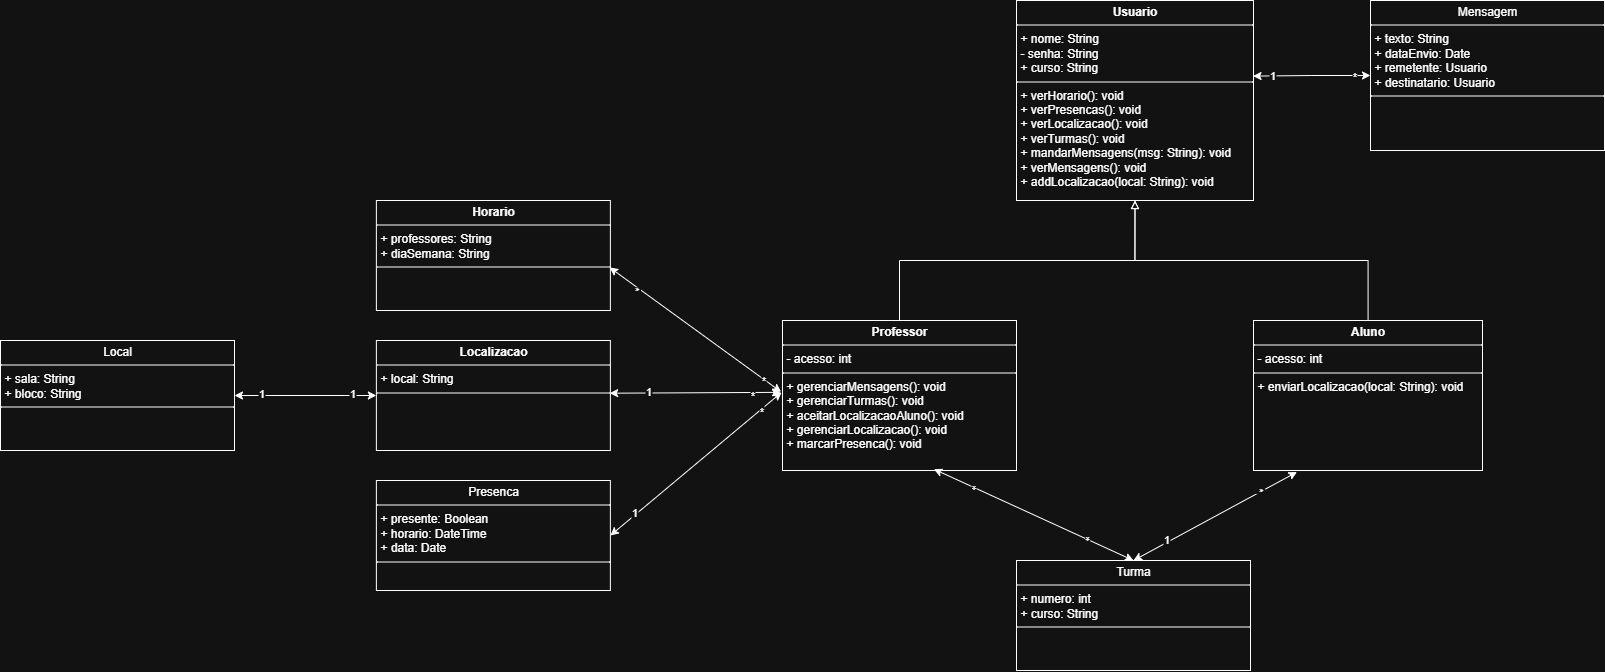

The diagram above was exported from draw.io. Its source (the exported page's mxGraphModel, read from the mxfile embedded in the PNG):
<mxGraphModel dx="2800" dy="1147" grid="1" gridSize="10" guides="1" tooltips="1" connect="1" arrows="1" fold="1" page="1" pageScale="1" pageWidth="827" pageHeight="1169" math="0" shadow="0">
  <root>
    <mxCell id="0" />
    <mxCell id="1" parent="0" />
    <mxCell id="gYIuDKfJp-7qQmvibv_n-5" style="edgeStyle=orthogonalEdgeStyle;rounded=0;orthogonalLoop=1;jettySize=auto;html=1;endArrow=block;endFill=0;entryX=0.5;entryY=1;entryDx=0;entryDy=0;exitX=0.5;exitY=0;exitDx=0;exitDy=0;" parent="1" source="MGxjIeLj3WudABpXIPod-11" target="MGxjIeLj3WudABpXIPod-7" edge="1">
      <mxGeometry relative="1" as="geometry">
        <mxPoint x="110" y="420" as="sourcePoint" />
        <mxPoint x="320" y="410" as="targetPoint" />
      </mxGeometry>
    </mxCell>
    <mxCell id="gYIuDKfJp-7qQmvibv_n-4" style="edgeStyle=orthogonalEdgeStyle;rounded=0;orthogonalLoop=1;jettySize=auto;html=1;endArrow=block;endFill=0;entryX=0.5;entryY=1;entryDx=0;entryDy=0;" parent="1" source="MGxjIeLj3WudABpXIPod-10" target="MGxjIeLj3WudABpXIPod-7" edge="1">
      <mxGeometry relative="1" as="geometry">
        <mxPoint x="330" y="420" as="targetPoint" />
        <mxPoint x="547" y="430" as="sourcePoint" />
      </mxGeometry>
    </mxCell>
    <mxCell id="MGxjIeLj3WudABpXIPod-7" value="&lt;p style=&quot;margin:0px;margin-top:4px;text-align:center;&quot;&gt;&lt;b&gt;Usuario&lt;/b&gt;&lt;/p&gt;&lt;hr size=&quot;1&quot; style=&quot;border-style:solid;&quot;&gt;&lt;p style=&quot;margin:0px;margin-left:4px;&quot;&gt;+ nome: String&lt;/p&gt;&lt;p style=&quot;margin:0px;margin-left:4px;&quot;&gt;- senha: String&lt;/p&gt;&lt;p style=&quot;margin:0px;margin-left:4px;&quot;&gt;+ curso: String&lt;/p&gt;&lt;hr size=&quot;1&quot; style=&quot;border-style:solid;&quot;&gt;&lt;p style=&quot;margin:0px;margin-left:4px;&quot;&gt;+ verHorario(): void&lt;/p&gt;&lt;p style=&quot;margin:0px;margin-left:4px;&quot;&gt;&lt;span style=&quot;background-color: transparent; color: light-dark(rgb(0, 0, 0), rgb(255, 255, 255));&quot;&gt;+ verPresencas(): void&lt;/span&gt;&lt;/p&gt;&lt;p style=&quot;margin:0px;margin-left:4px;&quot;&gt;&lt;span style=&quot;background-color: transparent; color: light-dark(rgb(0, 0, 0), rgb(255, 255, 255));&quot;&gt;+ verLocalizacao(): void&lt;/span&gt;&lt;/p&gt;&lt;p style=&quot;margin:0px;margin-left:4px;&quot;&gt;&lt;span style=&quot;background-color: transparent; color: light-dark(rgb(0, 0, 0), rgb(255, 255, 255));&quot;&gt;+ verTurmas(): void&lt;/span&gt;&lt;/p&gt;&lt;p style=&quot;margin:0px;margin-left:4px;&quot;&gt;&lt;span style=&quot;background-color: transparent; color: light-dark(rgb(0, 0, 0), rgb(255, 255, 255));&quot;&gt;+ mandarMensagens(msg: String): void&lt;/span&gt;&lt;/p&gt;&lt;p style=&quot;margin:0px;margin-left:4px;&quot;&gt;&lt;span style=&quot;background-color: transparent; color: light-dark(rgb(0, 0, 0), rgb(255, 255, 255));&quot;&gt;+ verMensagens(): void&lt;/span&gt;&lt;/p&gt;&lt;p style=&quot;margin:0px;margin-left:4px;&quot;&gt;&lt;span style=&quot;background-color: transparent; color: light-dark(rgb(0, 0, 0), rgb(255, 255, 255));&quot;&gt;+ addLocalizacao(local: String): void&lt;/span&gt;&lt;/p&gt;" style="verticalAlign=top;align=left;overflow=fill;html=1;whiteSpace=wrap;" parent="1" vertex="1">
      <mxGeometry x="216" y="150" width="237" height="200" as="geometry" />
    </mxCell>
    <mxCell id="MGxjIeLj3WudABpXIPod-10" value="&lt;p style=&quot;margin:0px;margin-top:4px;text-align:center;&quot;&gt;&lt;b&gt;Aluno&lt;/b&gt;&lt;/p&gt;&lt;hr size=&quot;1&quot; style=&quot;border-style:solid;&quot;&gt;&lt;p style=&quot;margin:0px;margin-left:4px;&quot;&gt;- acesso: int&lt;/p&gt;&lt;hr size=&quot;1&quot; style=&quot;border-style:solid;&quot;&gt;&lt;p style=&quot;margin:0px;margin-left:4px;&quot;&gt;+ enviarLocalizacao(local: String): void&lt;/p&gt;" style="verticalAlign=top;align=left;overflow=fill;html=1;whiteSpace=wrap;" parent="1" vertex="1">
      <mxGeometry x="453" y="470" width="229" height="150" as="geometry" />
    </mxCell>
    <mxCell id="MGxjIeLj3WudABpXIPod-11" value="&lt;p style=&quot;margin:0px;margin-top:4px;text-align:center;&quot;&gt;&lt;b&gt;Professor&lt;/b&gt;&lt;/p&gt;&lt;hr size=&quot;1&quot; style=&quot;border-style:solid;&quot;&gt;&lt;p style=&quot;margin:0px;margin-left:4px;&quot;&gt;- acesso: int&lt;/p&gt;&lt;hr size=&quot;1&quot; style=&quot;border-style:solid;&quot;&gt;&lt;p style=&quot;margin:0px;margin-left:4px;&quot;&gt;+ gerenciarMensagens(): void&lt;/p&gt;&lt;p style=&quot;margin:0px;margin-left:4px;&quot;&gt;&lt;span style=&quot;background-color: transparent; color: light-dark(rgb(0, 0, 0), rgb(255, 255, 255));&quot;&gt;+ gerenciarTurmas(): void&lt;/span&gt;&lt;/p&gt;&lt;p style=&quot;margin:0px;margin-left:4px;&quot;&gt;&lt;span style=&quot;background-color: transparent; color: light-dark(rgb(0, 0, 0), rgb(255, 255, 255));&quot;&gt;+ aceitarLocalizacaoAluno(): void&lt;/span&gt;&lt;/p&gt;&lt;p style=&quot;margin:0px;margin-left:4px;&quot;&gt;&lt;span style=&quot;background-color: transparent; color: light-dark(rgb(0, 0, 0), rgb(255, 255, 255));&quot;&gt;+ gerenciarLocalizacao(): void&lt;/span&gt;&lt;/p&gt;&lt;p style=&quot;margin:0px;margin-left:4px;&quot;&gt;&lt;span style=&quot;background-color: transparent; color: light-dark(rgb(0, 0, 0), rgb(255, 255, 255));&quot;&gt;+ marcarPresenca(): void&lt;/span&gt;&lt;/p&gt;" style="verticalAlign=top;align=left;overflow=fill;html=1;whiteSpace=wrap;" parent="1" vertex="1">
      <mxGeometry x="-18" y="470" width="234" height="150" as="geometry" />
    </mxCell>
    <mxCell id="MGxjIeLj3WudABpXIPod-13" value="&lt;p style=&quot;margin:0px;margin-top:4px;text-align:center;&quot;&gt;&lt;b&gt;Horario&lt;/b&gt;&lt;/p&gt;&lt;hr size=&quot;1&quot; style=&quot;border-style:solid;&quot;&gt;&lt;p style=&quot;margin:0px;margin-left:4px;&quot;&gt;+ professores: String&lt;/p&gt;&lt;p style=&quot;margin:0px;margin-left:4px;&quot;&gt;+ diaSemana: String&lt;/p&gt;&lt;hr size=&quot;1&quot; style=&quot;border-style:solid;&quot;&gt;&lt;p style=&quot;margin:0px;margin-left:4px;&quot;&gt;&lt;br&gt;&lt;/p&gt;" style="verticalAlign=top;align=left;overflow=fill;html=1;whiteSpace=wrap;" parent="1" vertex="1">
      <mxGeometry x="-424.12" y="350" width="234" height="110" as="geometry" />
    </mxCell>
    <mxCell id="MGxjIeLj3WudABpXIPod-14" style="rounded=0;orthogonalLoop=1;jettySize=auto;html=1;entryX=0.997;entryY=0.609;entryDx=0;entryDy=0;exitX=-0.006;exitY=0.476;exitDx=0;exitDy=0;exitPerimeter=0;startArrow=classic;startFill=1;entryPerimeter=0;" parent="1" source="MGxjIeLj3WudABpXIPod-11" target="MGxjIeLj3WudABpXIPod-13" edge="1">
      <mxGeometry relative="1" as="geometry">
        <mxPoint x="10" y="540" as="sourcePoint" />
      </mxGeometry>
    </mxCell>
    <mxCell id="MGxjIeLj3WudABpXIPod-15" value="*" style="edgeLabel;html=1;align=center;verticalAlign=middle;resizable=0;points=[];rotation=90;" parent="MGxjIeLj3WudABpXIPod-14" connectable="0" vertex="1">
      <mxGeometry x="0.7303" relative="1" as="geometry">
        <mxPoint x="3" y="4" as="offset" />
      </mxGeometry>
    </mxCell>
    <mxCell id="MGxjIeLj3WudABpXIPod-16" value="*" style="edgeLabel;html=1;align=center;verticalAlign=middle;resizable=0;points=[];" parent="MGxjIeLj3WudABpXIPod-14" connectable="0" vertex="1">
      <mxGeometry x="-0.7451" y="-1" relative="1" as="geometry">
        <mxPoint x="3" y="5" as="offset" />
      </mxGeometry>
    </mxCell>
    <mxCell id="MGxjIeLj3WudABpXIPod-31" style="edgeStyle=orthogonalEdgeStyle;rounded=0;orthogonalLoop=1;jettySize=auto;html=1;exitX=0;exitY=0.5;exitDx=0;exitDy=0;startArrow=classic;startFill=1;entryX=1;entryY=0.5;entryDx=0;entryDy=0;" parent="1" source="MGxjIeLj3WudABpXIPod-17" target="MGxjIeLj3WudABpXIPod-32" edge="1">
      <mxGeometry relative="1" as="geometry">
        <mxPoint x="-520" y="545" as="targetPoint" />
      </mxGeometry>
    </mxCell>
    <mxCell id="MGxjIeLj3WudABpXIPod-33" value="1" style="edgeLabel;html=1;align=center;verticalAlign=middle;resizable=0;points=[];" parent="MGxjIeLj3WudABpXIPod-31" connectable="0" vertex="1">
      <mxGeometry x="0.6802" relative="1" as="geometry">
        <mxPoint x="3" y="-3" as="offset" />
      </mxGeometry>
    </mxCell>
    <mxCell id="MGxjIeLj3WudABpXIPod-34" value="1" style="edgeLabel;html=1;align=center;verticalAlign=middle;resizable=0;points=[];" parent="MGxjIeLj3WudABpXIPod-31" connectable="0" vertex="1">
      <mxGeometry x="-0.6997" y="-1" relative="1" as="geometry">
        <mxPoint x="-3" y="-2" as="offset" />
      </mxGeometry>
    </mxCell>
    <mxCell id="MGxjIeLj3WudABpXIPod-17" value="&lt;p style=&quot;margin:0px;margin-top:4px;text-align:center;&quot;&gt;&lt;b&gt;Localizacao&lt;/b&gt;&lt;/p&gt;&lt;hr size=&quot;1&quot; style=&quot;border-style:solid;&quot;&gt;&lt;p style=&quot;margin:0px;margin-left:4px;&quot;&gt;+ local: String&lt;/p&gt;&lt;hr size=&quot;1&quot; style=&quot;border-style:solid;&quot;&gt;&lt;p style=&quot;margin:0px;margin-left:4px;&quot;&gt;&lt;br&gt;&lt;/p&gt;" style="verticalAlign=top;align=left;overflow=fill;html=1;whiteSpace=wrap;" parent="1" vertex="1">
      <mxGeometry x="-424.12" y="490" width="234" height="110" as="geometry" />
    </mxCell>
    <mxCell id="MGxjIeLj3WudABpXIPod-18" style="rounded=0;orthogonalLoop=1;jettySize=auto;html=1;exitX=0.997;exitY=0.479;exitDx=0;exitDy=0;startArrow=classic;startFill=1;exitPerimeter=0;entryX=-0.008;entryY=0.479;entryDx=0;entryDy=0;entryPerimeter=0;" parent="1" source="MGxjIeLj3WudABpXIPod-17" target="MGxjIeLj3WudABpXIPod-11" edge="1">
      <mxGeometry relative="1" as="geometry">
        <mxPoint x="26" y="540" as="targetPoint" />
      </mxGeometry>
    </mxCell>
    <mxCell id="MGxjIeLj3WudABpXIPod-19" value="*" style="edgeLabel;html=1;align=center;verticalAlign=middle;resizable=0;points=[];rotation=0;" parent="MGxjIeLj3WudABpXIPod-18" connectable="0" vertex="1">
      <mxGeometry x="0.6886" relative="1" as="geometry">
        <mxPoint x="-2" y="2" as="offset" />
      </mxGeometry>
    </mxCell>
    <mxCell id="MGxjIeLj3WudABpXIPod-20" value="1" style="edgeLabel;html=1;align=center;verticalAlign=middle;resizable=0;points=[];rotation=0;" parent="MGxjIeLj3WudABpXIPod-18" connectable="0" vertex="1">
      <mxGeometry x="-0.5115" y="-1" relative="1" as="geometry">
        <mxPoint x="-3" y="-3" as="offset" />
      </mxGeometry>
    </mxCell>
    <mxCell id="MGxjIeLj3WudABpXIPod-21" value="&lt;p style=&quot;margin:0px;margin-top:4px;text-align:center;&quot;&gt;Mensagem&lt;/p&gt;&lt;hr size=&quot;1&quot; style=&quot;border-style:solid;&quot;&gt;&lt;p style=&quot;margin:0px;margin-left:4px;&quot;&gt;+ texto: String&lt;/p&gt;&lt;p style=&quot;margin:0px;margin-left:4px;&quot;&gt;+ dataEnvio: Date&lt;/p&gt;&lt;p style=&quot;margin:0px;margin-left:4px;&quot;&gt;+ remetente: Usuario&lt;/p&gt;&lt;p style=&quot;margin:0px;margin-left:4px;&quot;&gt;+ destinatario: Usuario&lt;/p&gt;&lt;hr size=&quot;1&quot; style=&quot;border-style:solid;&quot;&gt;&lt;p style=&quot;margin:0px;margin-left:4px;&quot;&gt;&lt;br&gt;&lt;/p&gt;" style="verticalAlign=top;align=left;overflow=fill;html=1;whiteSpace=wrap;" parent="1" vertex="1">
      <mxGeometry x="570" y="150" width="234" height="150" as="geometry" />
    </mxCell>
    <mxCell id="MGxjIeLj3WudABpXIPod-23" style="edgeStyle=orthogonalEdgeStyle;rounded=0;orthogonalLoop=1;jettySize=auto;html=1;exitX=0;exitY=0.5;exitDx=0;exitDy=0;entryX=0.998;entryY=0.378;entryDx=0;entryDy=0;entryPerimeter=0;startArrow=classic;startFill=1;" parent="1" source="MGxjIeLj3WudABpXIPod-21" target="MGxjIeLj3WudABpXIPod-7" edge="1">
      <mxGeometry relative="1" as="geometry" />
    </mxCell>
    <mxCell id="MGxjIeLj3WudABpXIPod-24" value="1" style="edgeLabel;html=1;align=center;verticalAlign=middle;resizable=0;points=[];" parent="MGxjIeLj3WudABpXIPod-23" connectable="0" vertex="1">
      <mxGeometry x="0.7596" y="-1" relative="1" as="geometry">
        <mxPoint x="5" as="offset" />
      </mxGeometry>
    </mxCell>
    <mxCell id="MGxjIeLj3WudABpXIPod-25" value="*" style="edgeLabel;html=1;align=center;verticalAlign=middle;resizable=0;points=[];" parent="MGxjIeLj3WudABpXIPod-23" connectable="0" vertex="1">
      <mxGeometry x="-0.7192" y="-2" relative="1" as="geometry">
        <mxPoint y="2" as="offset" />
      </mxGeometry>
    </mxCell>
    <mxCell id="MGxjIeLj3WudABpXIPod-28" style="rounded=0;orthogonalLoop=1;jettySize=auto;html=1;exitX=1;exitY=0.5;exitDx=0;exitDy=0;entryX=-0.004;entryY=0.479;entryDx=0;entryDy=0;entryPerimeter=0;startArrow=classic;startFill=1;" parent="1" source="MGxjIeLj3WudABpXIPod-26" target="MGxjIeLj3WudABpXIPod-11" edge="1">
      <mxGeometry relative="1" as="geometry">
        <mxPoint x="20" y="550" as="targetPoint" />
      </mxGeometry>
    </mxCell>
    <mxCell id="MGxjIeLj3WudABpXIPod-29" value="1" style="edgeLabel;html=1;align=center;verticalAlign=middle;resizable=0;points=[];" parent="MGxjIeLj3WudABpXIPod-28" connectable="0" vertex="1">
      <mxGeometry x="-0.7156" y="-1" relative="1" as="geometry">
        <mxPoint x="-1" y="-4" as="offset" />
      </mxGeometry>
    </mxCell>
    <mxCell id="MGxjIeLj3WudABpXIPod-30" value="*" style="edgeLabel;html=1;align=center;verticalAlign=middle;resizable=0;points=[];" parent="MGxjIeLj3WudABpXIPod-28" connectable="0" vertex="1">
      <mxGeometry x="0.7501" y="-1" relative="1" as="geometry">
        <mxPoint as="offset" />
      </mxGeometry>
    </mxCell>
    <mxCell id="MGxjIeLj3WudABpXIPod-26" value="&lt;p style=&quot;margin:0px;margin-top:4px;text-align:center;&quot;&gt;Presenca&lt;/p&gt;&lt;hr size=&quot;1&quot; style=&quot;border-style:solid;&quot;&gt;&lt;p style=&quot;margin:0px;margin-left:4px;&quot;&gt;+ presente: Boolean&lt;/p&gt;&lt;p style=&quot;margin:0px;margin-left:4px;&quot;&gt;+ horario: DateTime&lt;/p&gt;&lt;p style=&quot;margin:0px;margin-left:4px;&quot;&gt;+ data: Date&lt;/p&gt;&lt;hr size=&quot;1&quot; style=&quot;border-style:solid;&quot;&gt;&lt;p style=&quot;margin:0px;margin-left:4px;&quot;&gt;&lt;br&gt;&lt;/p&gt;" style="verticalAlign=top;align=left;overflow=fill;html=1;whiteSpace=wrap;" parent="1" vertex="1">
      <mxGeometry x="-424.12" y="630" width="234" height="110" as="geometry" />
    </mxCell>
    <mxCell id="MGxjIeLj3WudABpXIPod-32" value="&lt;p style=&quot;margin:0px;margin-top:4px;text-align:center;&quot;&gt;Local&lt;/p&gt;&lt;hr size=&quot;1&quot; style=&quot;border-style:solid;&quot;&gt;&lt;p style=&quot;margin:0px;margin-left:4px;&quot;&gt;+ sala: String&lt;/p&gt;&lt;p style=&quot;margin:0px;margin-left:4px;&quot;&gt;+ bloco: String&lt;/p&gt;&lt;hr size=&quot;1&quot; style=&quot;border-style:solid;&quot;&gt;&lt;p style=&quot;margin:0px;margin-left:4px;&quot;&gt;&lt;br&gt;&lt;/p&gt;" style="verticalAlign=top;align=left;overflow=fill;html=1;whiteSpace=wrap;" parent="1" vertex="1">
      <mxGeometry x="-800" y="490" width="234" height="110" as="geometry" />
    </mxCell>
    <mxCell id="MGxjIeLj3WudABpXIPod-35" value="&lt;p style=&quot;margin:0px;margin-top:4px;text-align:center;&quot;&gt;Turma&lt;/p&gt;&lt;hr size=&quot;1&quot; style=&quot;border-style:solid;&quot;&gt;&lt;p style=&quot;margin:0px;margin-left:4px;&quot;&gt;+ numero: int&lt;/p&gt;&lt;p style=&quot;margin:0px;margin-left:4px;&quot;&gt;+ curso: String&lt;/p&gt;&lt;hr size=&quot;1&quot; style=&quot;border-style:solid;&quot;&gt;&lt;p style=&quot;margin:0px;margin-left:4px;&quot;&gt;&lt;br&gt;&lt;/p&gt;" style="verticalAlign=top;align=left;overflow=fill;html=1;whiteSpace=wrap;" parent="1" vertex="1">
      <mxGeometry x="216" y="710" width="234" height="110" as="geometry" />
    </mxCell>
    <mxCell id="MGxjIeLj3WudABpXIPod-39" style="rounded=0;orthogonalLoop=1;jettySize=auto;html=1;exitX=0.5;exitY=0;exitDx=0;exitDy=0;entryX=0.19;entryY=1.01;entryDx=0;entryDy=0;entryPerimeter=0;startArrow=classic;startFill=1;" parent="1" source="MGxjIeLj3WudABpXIPod-35" target="MGxjIeLj3WudABpXIPod-10" edge="1">
      <mxGeometry relative="1" as="geometry" />
    </mxCell>
    <mxCell id="MGxjIeLj3WudABpXIPod-43" value="*" style="edgeLabel;html=1;align=center;verticalAlign=middle;resizable=0;points=[];rotation=90;" parent="MGxjIeLj3WudABpXIPod-39" connectable="0" vertex="1">
      <mxGeometry x="0.6752" relative="1" as="geometry">
        <mxPoint x="-10" y="4" as="offset" />
      </mxGeometry>
    </mxCell>
    <mxCell id="MGxjIeLj3WudABpXIPod-44" value="1" style="edgeLabel;html=1;align=center;verticalAlign=middle;resizable=0;points=[];" parent="MGxjIeLj3WudABpXIPod-39" connectable="0" vertex="1">
      <mxGeometry x="-0.5556" relative="1" as="geometry">
        <mxPoint x="-4" y="-2" as="offset" />
      </mxGeometry>
    </mxCell>
    <mxCell id="MGxjIeLj3WudABpXIPod-40" style="rounded=0;orthogonalLoop=1;jettySize=auto;html=1;exitX=0.5;exitY=0;exitDx=0;exitDy=0;entryX=0.647;entryY=0.991;entryDx=0;entryDy=0;entryPerimeter=0;startArrow=classic;startFill=1;" parent="1" source="MGxjIeLj3WudABpXIPod-35" target="MGxjIeLj3WudABpXIPod-11" edge="1">
      <mxGeometry relative="1" as="geometry" />
    </mxCell>
    <mxCell id="MGxjIeLj3WudABpXIPod-41" value="*" style="edgeLabel;html=1;align=center;verticalAlign=middle;resizable=0;points=[];rotation=180;" parent="MGxjIeLj3WudABpXIPod-40" connectable="0" vertex="1">
      <mxGeometry x="0.5951" relative="1" as="geometry">
        <mxPoint x="2" y="-1" as="offset" />
      </mxGeometry>
    </mxCell>
    <mxCell id="MGxjIeLj3WudABpXIPod-42" value="*" style="edgeLabel;html=1;align=center;verticalAlign=middle;resizable=0;points=[];rotation=180;" parent="MGxjIeLj3WudABpXIPod-40" connectable="0" vertex="1">
      <mxGeometry x="-0.541" relative="1" as="geometry">
        <mxPoint x="1" y="-2" as="offset" />
      </mxGeometry>
    </mxCell>
  </root>
</mxGraphModel>